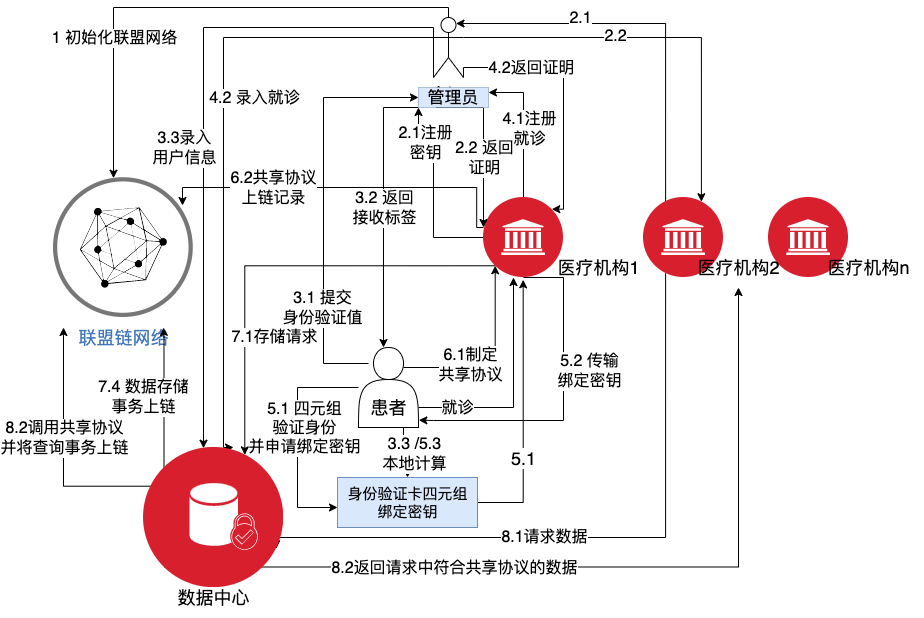

The diagram above was exported from draw.io. Its source (the exported page's mxGraphModel, read from the mxfile embedded in the PNG):
<mxGraphModel dx="1815" dy="621" grid="1" gridSize="10" guides="1" tooltips="1" connect="1" arrows="1" fold="1" page="1" pageScale="1" pageWidth="827" pageHeight="1169" math="0" shadow="0">
  <root>
    <mxCell id="0" />
    <mxCell id="1" parent="0" />
    <mxCell id="klYL-8rj5-B8mC5DJoYO-67" style="edgeStyle=orthogonalEdgeStyle;rounded=0;orthogonalLoop=1;jettySize=auto;html=1;exitX=0.75;exitY=1;exitDx=0;exitDy=0;fontFamily=Helvetica;" parent="1" source="klYL-8rj5-B8mC5DJoYO-4" target="klYL-8rj5-B8mC5DJoYO-63" edge="1">
      <mxGeometry relative="1" as="geometry" />
    </mxCell>
    <mxCell id="klYL-8rj5-B8mC5DJoYO-68" value="3.3 /5.3 &lt;br style=&quot;font-size: 16px;&quot;&gt;本地计算" style="edgeLabel;html=1;align=center;verticalAlign=middle;resizable=0;points=[];fontFamily=Helvetica;fontSize=16;" parent="klYL-8rj5-B8mC5DJoYO-67" vertex="1" connectable="0">
      <mxGeometry x="-0.288" relative="1" as="geometry">
        <mxPoint x="10" y="7" as="offset" />
      </mxGeometry>
    </mxCell>
    <mxCell id="klYL-8rj5-B8mC5DJoYO-74" style="edgeStyle=orthogonalEdgeStyle;rounded=0;orthogonalLoop=1;jettySize=auto;html=1;exitX=0.25;exitY=0.2;exitDx=0;exitDy=0;exitPerimeter=0;fontFamily=Helvetica;entryX=0;entryY=0.5;entryDx=0;entryDy=0;fontSize=14;" parent="1" edge="1">
      <mxGeometry relative="1" as="geometry">
        <mxPoint x="355" y="100" as="targetPoint" />
        <mxPoint x="305" y="366" as="sourcePoint" />
        <Array as="points">
          <mxPoint x="260" y="366" />
          <mxPoint x="260" y="100" />
        </Array>
      </mxGeometry>
    </mxCell>
    <mxCell id="klYL-8rj5-B8mC5DJoYO-75" value="3.1 提交&lt;br&gt;身份验证值" style="edgeLabel;html=1;align=center;verticalAlign=middle;resizable=0;points=[];fontFamily=Helvetica;fontSize=16;" parent="klYL-8rj5-B8mC5DJoYO-74" vertex="1" connectable="0">
      <mxGeometry x="-0.562" y="2" relative="1" as="geometry">
        <mxPoint y="-12" as="offset" />
      </mxGeometry>
    </mxCell>
    <mxCell id="klYL-8rj5-B8mC5DJoYO-85" style="edgeStyle=orthogonalEdgeStyle;rounded=0;orthogonalLoop=1;jettySize=auto;html=1;exitX=1;exitY=0.75;exitDx=0;exitDy=0;fontFamily=Helvetica;entryX=0.375;entryY=1;entryDx=0;entryDy=0;entryPerimeter=0;" parent="1" source="klYL-8rj5-B8mC5DJoYO-4" edge="1" target="klYL-8rj5-B8mC5DJoYO-21">
      <mxGeometry relative="1" as="geometry">
        <mxPoint x="450" y="300" as="targetPoint" />
        <Array as="points">
          <mxPoint x="450" y="410" />
        </Array>
      </mxGeometry>
    </mxCell>
    <mxCell id="klYL-8rj5-B8mC5DJoYO-86" value="就诊" style="edgeLabel;html=1;align=center;verticalAlign=middle;resizable=0;points=[];fontFamily=Helvetica;fontSize=16;" parent="klYL-8rj5-B8mC5DJoYO-85" vertex="1" connectable="0">
      <mxGeometry x="-0.1897" y="-4" relative="1" as="geometry">
        <mxPoint x="-53" y="-4" as="offset" />
      </mxGeometry>
    </mxCell>
    <mxCell id="klYL-8rj5-B8mC5DJoYO-94" style="edgeStyle=orthogonalEdgeStyle;rounded=0;orthogonalLoop=1;jettySize=auto;html=1;exitX=0.1;exitY=0.5;exitDx=0;exitDy=0;exitPerimeter=0;fontFamily=Helvetica;" parent="1" edge="1">
      <mxGeometry relative="1" as="geometry">
        <mxPoint x="274" y="510" as="targetPoint" />
        <Array as="points">
          <mxPoint x="234" y="390" />
          <mxPoint x="234" y="510" />
        </Array>
        <mxPoint x="295" y="390" as="sourcePoint" />
      </mxGeometry>
    </mxCell>
    <mxCell id="klYL-8rj5-B8mC5DJoYO-95" value="5.1 四元组&lt;br&gt;验证身份&lt;br style=&quot;font-size: 16px;&quot;&gt;并申请绑定密钥" style="edgeLabel;html=1;align=center;verticalAlign=middle;resizable=0;points=[];fontFamily=Helvetica;fontSize=16;" parent="klYL-8rj5-B8mC5DJoYO-94" vertex="1" connectable="0">
      <mxGeometry x="-0.1276" y="-2" relative="1" as="geometry">
        <mxPoint x="8" y="5" as="offset" />
      </mxGeometry>
    </mxCell>
    <mxCell id="klYL-8rj5-B8mC5DJoYO-104" style="edgeStyle=orthogonalEdgeStyle;rounded=0;orthogonalLoop=1;jettySize=auto;html=1;exitX=0.75;exitY=0.25;exitDx=0;exitDy=0;exitPerimeter=0;entryX=0;entryY=1;entryDx=0;entryDy=0;fontFamily=Helvetica;" parent="1" source="klYL-8rj5-B8mC5DJoYO-4" target="klYL-8rj5-B8mC5DJoYO-21" edge="1">
      <mxGeometry relative="1" as="geometry" />
    </mxCell>
    <mxCell id="klYL-8rj5-B8mC5DJoYO-105" value="&lt;font style=&quot;font-size: 16px;&quot;&gt;6.1制定&lt;br&gt;共享协议&lt;/font&gt;" style="edgeLabel;html=1;align=center;verticalAlign=middle;resizable=0;points=[];fontFamily=Helvetica;fontSize=13;" parent="klYL-8rj5-B8mC5DJoYO-104" vertex="1" connectable="0">
      <mxGeometry x="-0.3167" y="3" relative="1" as="geometry">
        <mxPoint as="offset" />
      </mxGeometry>
    </mxCell>
    <mxCell id="klYL-8rj5-B8mC5DJoYO-4" value="" style="shape=actor;whiteSpace=wrap;html=1;fontFamily=Helvetica;" parent="1" vertex="1">
      <mxGeometry x="295" y="350" width="60" height="80" as="geometry" />
    </mxCell>
    <object label="&lt;font style=&quot;vertical-align: inherit; font-size: 18px;&quot;&gt;&lt;font style=&quot;vertical-align: inherit; font-size: 18px;&quot;&gt;患者&lt;/font&gt;&lt;/font&gt;" 患者="" id="klYL-8rj5-B8mC5DJoYO-7">
      <mxCell style="text;html=1;resizable=0;autosize=1;align=center;verticalAlign=middle;points=[];fillColor=none;strokeColor=none;rounded=0;fontFamily=Helvetica;fontSize=18;" parent="1" vertex="1">
        <mxGeometry x="295" y="390" width="60" height="40" as="geometry" />
      </mxCell>
    </object>
    <mxCell id="klYL-8rj5-B8mC5DJoYO-20" value="&lt;font style=&quot;font-size: 18px;&quot;&gt;联盟链网络&lt;/font&gt;" style="aspect=fixed;perimeter=ellipsePerimeter;html=1;align=center;shadow=0;dashed=0;fontColor=#4277BB;labelBackgroundColor=#ffffff;fontSize=12;spacingTop=3;image;image=img/lib/ibm/blockchain/hyperledger_fabric.svg;fontFamily=Helvetica;" parent="1" vertex="1">
      <mxGeometry x="-10" y="180" width="140" height="140" as="geometry" />
    </mxCell>
    <mxCell id="klYL-8rj5-B8mC5DJoYO-79" style="edgeStyle=orthogonalEdgeStyle;rounded=0;orthogonalLoop=1;jettySize=auto;html=1;exitX=0;exitY=0.5;exitDx=0;exitDy=0;entryX=0;entryY=1;entryDx=0;entryDy=0;fontFamily=Helvetica;" parent="1" source="klYL-8rj5-B8mC5DJoYO-21" target="klYL-8rj5-B8mC5DJoYO-29" edge="1">
      <mxGeometry relative="1" as="geometry">
        <Array as="points">
          <mxPoint x="370" y="240" />
          <mxPoint x="370" y="130" />
          <mxPoint x="355" y="130" />
        </Array>
      </mxGeometry>
    </mxCell>
    <mxCell id="klYL-8rj5-B8mC5DJoYO-80" value="2.1注册&lt;br&gt;密钥" style="edgeLabel;html=1;align=center;verticalAlign=middle;resizable=0;points=[];fontFamily=Helvetica;fontSize=16;" parent="klYL-8rj5-B8mC5DJoYO-79" vertex="1" connectable="0">
      <mxGeometry x="0.5733" y="2" relative="1" as="geometry">
        <mxPoint x="-7" y="8" as="offset" />
      </mxGeometry>
    </mxCell>
    <mxCell id="klYL-8rj5-B8mC5DJoYO-88" style="edgeStyle=orthogonalEdgeStyle;rounded=0;orthogonalLoop=1;jettySize=auto;html=1;exitX=0.5;exitY=0;exitDx=0;exitDy=0;entryX=1;entryY=0.25;entryDx=0;entryDy=0;fontFamily=Helvetica;" parent="1" source="klYL-8rj5-B8mC5DJoYO-21" target="klYL-8rj5-B8mC5DJoYO-29" edge="1">
      <mxGeometry relative="1" as="geometry" />
    </mxCell>
    <mxCell id="klYL-8rj5-B8mC5DJoYO-89" value="4.1注册&lt;br&gt;就诊" style="edgeLabel;html=1;align=center;verticalAlign=middle;resizable=0;points=[];fontFamily=Helvetica;fontSize=16;" parent="klYL-8rj5-B8mC5DJoYO-88" vertex="1" connectable="0">
      <mxGeometry x="-0.02" relative="1" as="geometry">
        <mxPoint x="5" as="offset" />
      </mxGeometry>
    </mxCell>
    <mxCell id="klYL-8rj5-B8mC5DJoYO-100" style="edgeStyle=orthogonalEdgeStyle;rounded=0;orthogonalLoop=1;jettySize=auto;html=1;exitX=0.5;exitY=1;exitDx=0;exitDy=0;fontFamily=Helvetica;entryX=1.006;entryY=0.817;entryDx=0;entryDy=0;entryPerimeter=0;" parent="1" source="klYL-8rj5-B8mC5DJoYO-21" target="klYL-8rj5-B8mC5DJoYO-7" edge="1">
      <mxGeometry relative="1" as="geometry">
        <Array as="points">
          <mxPoint x="500" y="280" />
          <mxPoint x="500" y="423" />
          <mxPoint x="370" y="423" />
        </Array>
        <mxPoint x="354" y="400" as="targetPoint" />
      </mxGeometry>
    </mxCell>
    <mxCell id="klYL-8rj5-B8mC5DJoYO-102" value="5.2 传输&lt;br&gt;绑定密钥" style="edgeLabel;html=1;align=center;verticalAlign=middle;resizable=0;points=[];fontFamily=Helvetica;fontSize=16;" parent="klYL-8rj5-B8mC5DJoYO-100" vertex="1" connectable="0">
      <mxGeometry x="0.6544" relative="1" as="geometry">
        <mxPoint x="113" y="-50" as="offset" />
      </mxGeometry>
    </mxCell>
    <mxCell id="klYL-8rj5-B8mC5DJoYO-111" style="edgeStyle=orthogonalEdgeStyle;rounded=0;orthogonalLoop=1;jettySize=auto;html=1;fontFamily=Helvetica;" parent="1" edge="1">
      <mxGeometry relative="1" as="geometry">
        <mxPoint x="119" y="208" as="targetPoint" />
        <Array as="points">
          <mxPoint x="413.22" y="190" />
          <mxPoint x="119.22" y="190" />
        </Array>
        <mxPoint x="420" y="230" as="sourcePoint" />
      </mxGeometry>
    </mxCell>
    <mxCell id="klYL-8rj5-B8mC5DJoYO-112" value="6.2共享协议&lt;br&gt;上链记录" style="edgeLabel;html=1;align=center;verticalAlign=middle;resizable=0;points=[];fontFamily=Helvetica;fontSize=16;" parent="klYL-8rj5-B8mC5DJoYO-111" vertex="1" connectable="0">
      <mxGeometry x="0.5894" y="1" relative="1" as="geometry">
        <mxPoint x="34" y="-1" as="offset" />
      </mxGeometry>
    </mxCell>
    <mxCell id="klYL-8rj5-B8mC5DJoYO-113" style="edgeStyle=orthogonalEdgeStyle;rounded=0;orthogonalLoop=1;jettySize=auto;html=1;exitX=0;exitY=1;exitDx=0;exitDy=0;entryX=0.75;entryY=0;entryDx=0;entryDy=0;fontFamily=Helvetica;" parent="1" source="klYL-8rj5-B8mC5DJoYO-21" target="klYL-8rj5-B8mC5DJoYO-70" edge="1">
      <mxGeometry relative="1" as="geometry" />
    </mxCell>
    <mxCell id="klYL-8rj5-B8mC5DJoYO-114" value="7.1存储请求" style="edgeLabel;html=1;align=center;verticalAlign=middle;resizable=0;points=[];fontFamily=Helvetica;fontSize=16;" parent="klYL-8rj5-B8mC5DJoYO-113" vertex="1" connectable="0">
      <mxGeometry x="0.7073" relative="1" as="geometry">
        <mxPoint x="29" y="-53" as="offset" />
      </mxGeometry>
    </mxCell>
    <mxCell id="klYL-8rj5-B8mC5DJoYO-21" value="" style="aspect=fixed;perimeter=ellipsePerimeter;html=1;align=center;shadow=0;dashed=0;fontColor=#4277BB;labelBackgroundColor=#ffffff;fontSize=12;spacingTop=3;image;image=img/lib/ibm/security/governance_risk_compliance.svg;fontFamily=Helvetica;" parent="1" vertex="1">
      <mxGeometry x="420" y="200" width="80" height="80" as="geometry" />
    </mxCell>
    <mxCell id="klYL-8rj5-B8mC5DJoYO-22" value="" style="aspect=fixed;perimeter=ellipsePerimeter;html=1;align=center;shadow=0;dashed=0;fontColor=#4277BB;labelBackgroundColor=#ffffff;fontSize=12;spacingTop=3;image;image=img/lib/ibm/security/governance_risk_compliance.svg;fontFamily=Helvetica;" parent="1" vertex="1">
      <mxGeometry x="705" y="200" width="80" height="80" as="geometry" />
    </mxCell>
    <mxCell id="klYL-8rj5-B8mC5DJoYO-125" style="edgeStyle=orthogonalEdgeStyle;rounded=0;orthogonalLoop=1;jettySize=auto;html=1;exitX=0.25;exitY=0;exitDx=0;exitDy=0;entryX=0.75;entryY=0.1;entryDx=0;entryDy=0;entryPerimeter=0;fontFamily=Helvetica;" parent="1" source="klYL-8rj5-B8mC5DJoYO-23" target="klYL-8rj5-B8mC5DJoYO-24" edge="1">
      <mxGeometry relative="1" as="geometry">
        <Array as="points">
          <mxPoint x="602" y="26" />
        </Array>
      </mxGeometry>
    </mxCell>
    <mxCell id="klYL-8rj5-B8mC5DJoYO-126" value="2.1" style="edgeLabel;html=1;align=center;verticalAlign=middle;resizable=0;points=[];fontFamily=Helvetica;fontSize=16;" parent="klYL-8rj5-B8mC5DJoYO-125" vertex="1" connectable="0">
      <mxGeometry x="0.361" y="2" relative="1" as="geometry">
        <mxPoint y="-8" as="offset" />
      </mxGeometry>
    </mxCell>
    <mxCell id="klYL-8rj5-B8mC5DJoYO-129" style="edgeStyle=orthogonalEdgeStyle;rounded=0;orthogonalLoop=1;jettySize=auto;html=1;exitX=0.25;exitY=1;exitDx=0;exitDy=0;entryX=1;entryY=0.75;entryDx=0;entryDy=0;fontFamily=Helvetica;" parent="1" source="klYL-8rj5-B8mC5DJoYO-23" target="klYL-8rj5-B8mC5DJoYO-70" edge="1">
      <mxGeometry relative="1" as="geometry">
        <Array as="points">
          <mxPoint x="602" y="540" />
          <mxPoint x="213" y="540" />
        </Array>
      </mxGeometry>
    </mxCell>
    <mxCell id="klYL-8rj5-B8mC5DJoYO-130" value="&lt;font style=&quot;font-size: 16px;&quot;&gt;8.1请求数据&lt;/font&gt;" style="edgeLabel;html=1;align=center;verticalAlign=middle;resizable=0;points=[];fontFamily=Helvetica;" parent="klYL-8rj5-B8mC5DJoYO-129" vertex="1" connectable="0">
      <mxGeometry x="0.5544" y="-1" relative="1" as="geometry">
        <mxPoint x="131" as="offset" />
      </mxGeometry>
    </mxCell>
    <mxCell id="klYL-8rj5-B8mC5DJoYO-23" value="" style="aspect=fixed;perimeter=ellipsePerimeter;html=1;align=center;shadow=0;dashed=0;fontColor=#4277BB;labelBackgroundColor=#ffffff;fontSize=12;spacingTop=3;image;image=img/lib/ibm/security/governance_risk_compliance.svg;fontFamily=Helvetica;" parent="1" vertex="1">
      <mxGeometry x="580" y="200" width="80" height="80" as="geometry" />
    </mxCell>
    <mxCell id="klYL-8rj5-B8mC5DJoYO-25" value="" style="edgeStyle=orthogonalEdgeStyle;rounded=0;orthogonalLoop=1;jettySize=auto;html=1;fontFamily=Helvetica;" parent="1" source="klYL-8rj5-B8mC5DJoYO-24" target="klYL-8rj5-B8mC5DJoYO-20" edge="1">
      <mxGeometry relative="1" as="geometry">
        <Array as="points">
          <mxPoint x="385" y="10" />
          <mxPoint x="50" y="10" />
        </Array>
      </mxGeometry>
    </mxCell>
    <mxCell id="klYL-8rj5-B8mC5DJoYO-30" value="1 初始化联盟网络" style="edgeLabel;html=1;align=center;verticalAlign=middle;resizable=0;points=[];fontFamily=Helvetica;fontSize=16;" parent="klYL-8rj5-B8mC5DJoYO-25" vertex="1" connectable="0">
      <mxGeometry x="-0.3909" y="2" relative="1" as="geometry">
        <mxPoint x="-188" y="28" as="offset" />
      </mxGeometry>
    </mxCell>
    <mxCell id="klYL-8rj5-B8mC5DJoYO-69" style="edgeStyle=orthogonalEdgeStyle;rounded=0;orthogonalLoop=1;jettySize=auto;html=1;exitX=0;exitY=1;exitDx=0;exitDy=0;exitPerimeter=0;fontFamily=Helvetica;" parent="1" source="klYL-8rj5-B8mC5DJoYO-24" target="klYL-8rj5-B8mC5DJoYO-70" edge="1">
      <mxGeometry relative="1" as="geometry">
        <mxPoint x="160" y="440" as="targetPoint" />
        <Array as="points">
          <mxPoint x="370" y="30" />
          <mxPoint x="140" y="30" />
        </Array>
      </mxGeometry>
    </mxCell>
    <mxCell id="klYL-8rj5-B8mC5DJoYO-78" value="3.3录入&lt;br&gt;用户信息" style="edgeLabel;html=1;align=center;verticalAlign=middle;resizable=0;points=[];fontFamily=Helvetica;fontSize=16;" parent="klYL-8rj5-B8mC5DJoYO-69" vertex="1" connectable="0">
      <mxGeometry x="0.7249" y="-1" relative="1" as="geometry">
        <mxPoint x="-19" y="-204" as="offset" />
      </mxGeometry>
    </mxCell>
    <mxCell id="klYL-8rj5-B8mC5DJoYO-90" style="edgeStyle=orthogonalEdgeStyle;rounded=0;orthogonalLoop=1;jettySize=auto;html=1;exitX=1;exitY=1;exitDx=0;exitDy=0;exitPerimeter=0;entryX=1;entryY=0;entryDx=0;entryDy=0;fontFamily=Helvetica;" parent="1" source="klYL-8rj5-B8mC5DJoYO-24" target="klYL-8rj5-B8mC5DJoYO-21" edge="1">
      <mxGeometry relative="1" as="geometry">
        <Array as="points">
          <mxPoint x="400" y="70" />
          <mxPoint x="500" y="70" />
          <mxPoint x="500" y="212" />
        </Array>
      </mxGeometry>
    </mxCell>
    <mxCell id="klYL-8rj5-B8mC5DJoYO-91" value="4.2返回证明" style="edgeLabel;html=1;align=center;verticalAlign=middle;resizable=0;points=[];fontFamily=Helvetica;fontSize=16;" parent="klYL-8rj5-B8mC5DJoYO-90" vertex="1" connectable="0">
      <mxGeometry x="-0.425" relative="1" as="geometry">
        <mxPoint x="1" as="offset" />
      </mxGeometry>
    </mxCell>
    <mxCell id="klYL-8rj5-B8mC5DJoYO-92" style="edgeStyle=orthogonalEdgeStyle;rounded=0;orthogonalLoop=1;jettySize=auto;html=1;exitX=0;exitY=0.3333333333333333;exitDx=0;exitDy=0;exitPerimeter=0;entryX=0.643;entryY=0;entryDx=0;entryDy=0;entryPerimeter=0;fontFamily=Helvetica;" parent="1" source="klYL-8rj5-B8mC5DJoYO-24" target="klYL-8rj5-B8mC5DJoYO-70" edge="1">
      <mxGeometry relative="1" as="geometry">
        <Array as="points">
          <mxPoint x="160" y="40" />
          <mxPoint x="160" y="450" />
        </Array>
      </mxGeometry>
    </mxCell>
    <mxCell id="klYL-8rj5-B8mC5DJoYO-93" value="4.2 录入就诊" style="edgeLabel;html=1;align=center;verticalAlign=middle;resizable=0;points=[];fontFamily=Helvetica;fontSize=16;" parent="klYL-8rj5-B8mC5DJoYO-92" vertex="1" connectable="0">
      <mxGeometry x="-0.1478" relative="1" as="geometry">
        <mxPoint x="30" y="2" as="offset" />
      </mxGeometry>
    </mxCell>
    <mxCell id="klYL-8rj5-B8mC5DJoYO-127" style="edgeStyle=orthogonalEdgeStyle;rounded=0;orthogonalLoop=1;jettySize=auto;html=1;exitX=1;exitY=0.3333333333333333;exitDx=0;exitDy=0;exitPerimeter=0;fontFamily=Helvetica;entryX=0.75;entryY=0;entryDx=0;entryDy=0;" parent="1" source="klYL-8rj5-B8mC5DJoYO-24" target="klYL-8rj5-B8mC5DJoYO-23" edge="1">
      <mxGeometry relative="1" as="geometry">
        <mxPoint x="640" y="40" as="targetPoint" />
      </mxGeometry>
    </mxCell>
    <mxCell id="klYL-8rj5-B8mC5DJoYO-128" value="2.2" style="edgeLabel;html=1;align=center;verticalAlign=middle;resizable=0;points=[];fontFamily=Helvetica;fontSize=16;" parent="klYL-8rj5-B8mC5DJoYO-127" vertex="1" connectable="0">
      <mxGeometry x="-0.247" y="2" relative="1" as="geometry">
        <mxPoint as="offset" />
      </mxGeometry>
    </mxCell>
    <mxCell id="klYL-8rj5-B8mC5DJoYO-24" value="Actor" style="shape=umlActor;verticalLabelPosition=bottom;verticalAlign=top;html=1;outlineConnect=0;fontFamily=Helvetica;" parent="1" vertex="1">
      <mxGeometry x="370" y="20" width="30" height="60" as="geometry" />
    </mxCell>
    <mxCell id="klYL-8rj5-B8mC5DJoYO-53" style="edgeStyle=orthogonalEdgeStyle;rounded=0;orthogonalLoop=1;jettySize=auto;html=1;exitX=0.25;exitY=1;exitDx=0;exitDy=0;entryX=0;entryY=0.375;entryDx=0;entryDy=0;entryPerimeter=0;fontFamily=Helvetica;" parent="1" source="klYL-8rj5-B8mC5DJoYO-29" target="klYL-8rj5-B8mC5DJoYO-21" edge="1">
      <mxGeometry relative="1" as="geometry">
        <Array as="points">
          <mxPoint x="420" y="110" />
        </Array>
      </mxGeometry>
    </mxCell>
    <mxCell id="klYL-8rj5-B8mC5DJoYO-54" value="2.2 返回&lt;br&gt;证明" style="edgeLabel;html=1;align=center;verticalAlign=middle;resizable=0;points=[];fontFamily=Helvetica;fontSize=16;" parent="klYL-8rj5-B8mC5DJoYO-53" vertex="1" connectable="0">
      <mxGeometry x="-0.0348" y="1" relative="1" as="geometry">
        <mxPoint x="-1" y="17" as="offset" />
      </mxGeometry>
    </mxCell>
    <mxCell id="klYL-8rj5-B8mC5DJoYO-76" style="edgeStyle=orthogonalEdgeStyle;rounded=0;orthogonalLoop=1;jettySize=auto;html=1;exitX=0;exitY=1;exitDx=0;exitDy=0;fontFamily=Helvetica;" parent="1" source="klYL-8rj5-B8mC5DJoYO-29" target="klYL-8rj5-B8mC5DJoYO-4" edge="1">
      <mxGeometry relative="1" as="geometry">
        <Array as="points">
          <mxPoint x="320" y="110" />
        </Array>
      </mxGeometry>
    </mxCell>
    <mxCell id="klYL-8rj5-B8mC5DJoYO-77" value="3.2 返回&lt;br&gt;接收标签" style="edgeLabel;html=1;align=center;verticalAlign=middle;resizable=0;points=[];fontFamily=Helvetica;fontSize=16;" parent="klYL-8rj5-B8mC5DJoYO-76" vertex="1" connectable="0">
      <mxGeometry x="0.3862" y="1" relative="1" as="geometry">
        <mxPoint x="-1" y="-56" as="offset" />
      </mxGeometry>
    </mxCell>
    <mxCell id="klYL-8rj5-B8mC5DJoYO-29" value="&lt;font style=&quot;font-size: 17px;&quot;&gt;管理员&lt;/font&gt;" style="whiteSpace=wrap;html=1;fontFamily=Helvetica;dashed=1;dashPattern=1 1;fillColor=#dae8fc;strokeColor=#6c8ebf;" parent="1" vertex="1">
      <mxGeometry x="355" y="90" width="70" height="20" as="geometry" />
    </mxCell>
    <mxCell id="klYL-8rj5-B8mC5DJoYO-37" value="医疗机构1" style="text;html=1;align=center;verticalAlign=middle;resizable=0;points=[];autosize=1;strokeColor=none;fillColor=none;fontFamily=Helvetica;fontSize=18;" parent="1" vertex="1">
      <mxGeometry x="480" y="250" width="110" height="40" as="geometry" />
    </mxCell>
    <mxCell id="klYL-8rj5-B8mC5DJoYO-38" value="医疗机构2" style="text;html=1;align=center;verticalAlign=middle;resizable=0;points=[];autosize=1;strokeColor=none;fillColor=none;fontFamily=Helvetica;fontSize=18;" parent="1" vertex="1">
      <mxGeometry x="620" y="250" width="110" height="40" as="geometry" />
    </mxCell>
    <mxCell id="klYL-8rj5-B8mC5DJoYO-39" value="医疗机构n" style="text;html=1;align=center;verticalAlign=middle;resizable=0;points=[];autosize=1;strokeColor=none;fillColor=none;fontFamily=Helvetica;fontSize=18;" parent="1" vertex="1">
      <mxGeometry x="750" y="250" width="110" height="40" as="geometry" />
    </mxCell>
    <mxCell id="klYL-8rj5-B8mC5DJoYO-96" style="edgeStyle=orthogonalEdgeStyle;rounded=0;orthogonalLoop=1;jettySize=auto;html=1;exitX=1;exitY=0.5;exitDx=0;exitDy=0;fontFamily=Helvetica;entryX=0.496;entryY=1.029;entryDx=0;entryDy=0;entryPerimeter=0;" parent="1" source="klYL-8rj5-B8mC5DJoYO-63" target="klYL-8rj5-B8mC5DJoYO-21" edge="1">
      <mxGeometry relative="1" as="geometry">
        <mxPoint x="470" y="310" as="targetPoint" />
        <Array as="points">
          <mxPoint x="460" y="505" />
        </Array>
        <mxPoint x="325" y="510" as="sourcePoint" />
      </mxGeometry>
    </mxCell>
    <mxCell id="klYL-8rj5-B8mC5DJoYO-99" value="5.1" style="edgeLabel;html=1;align=center;verticalAlign=middle;resizable=0;points=[];fontFamily=Helvetica;fontSize=18;" parent="klYL-8rj5-B8mC5DJoYO-96" vertex="1" connectable="0">
      <mxGeometry x="0.0155" y="-1" relative="1" as="geometry">
        <mxPoint x="-1" y="46" as="offset" />
      </mxGeometry>
    </mxCell>
    <mxCell id="klYL-8rj5-B8mC5DJoYO-115" style="edgeStyle=orthogonalEdgeStyle;rounded=0;orthogonalLoop=1;jettySize=auto;html=1;exitX=0;exitY=0;exitDx=0;exitDy=0;fontFamily=Helvetica;" parent="1" source="klYL-8rj5-B8mC5DJoYO-70" edge="1">
      <mxGeometry relative="1" as="geometry">
        <mxPoint x="100" y="330" as="targetPoint" />
        <Array as="points">
          <mxPoint x="101" y="340" />
          <mxPoint x="100" y="340" />
        </Array>
      </mxGeometry>
    </mxCell>
    <mxCell id="klYL-8rj5-B8mC5DJoYO-116" value="&lt;font style=&quot;font-size: 16px;&quot;&gt;7.4 数据存储&lt;br&gt;事务上链&lt;/font&gt;" style="edgeLabel;html=1;align=center;verticalAlign=middle;resizable=0;points=[];fontFamily=Helvetica;" parent="klYL-8rj5-B8mC5DJoYO-115" vertex="1" connectable="0">
      <mxGeometry x="-0.2772" y="1" relative="1" as="geometry">
        <mxPoint x="-20" y="-20" as="offset" />
      </mxGeometry>
    </mxCell>
    <mxCell id="klYL-8rj5-B8mC5DJoYO-131" style="edgeStyle=orthogonalEdgeStyle;rounded=0;orthogonalLoop=1;jettySize=auto;html=1;exitX=0;exitY=0.25;exitDx=0;exitDy=0;fontFamily=Helvetica;" parent="1" source="klYL-8rj5-B8mC5DJoYO-70" edge="1">
      <mxGeometry relative="1" as="geometry">
        <mxPoint y="330" as="targetPoint" />
        <Array as="points">
          <mxPoint y="489" />
        </Array>
      </mxGeometry>
    </mxCell>
    <mxCell id="klYL-8rj5-B8mC5DJoYO-132" value="8.2调用共享协议&lt;br&gt;并将查询事务上链" style="edgeLabel;html=1;align=center;verticalAlign=middle;resizable=0;points=[];fontFamily=Helvetica;fontSize=16;" parent="klYL-8rj5-B8mC5DJoYO-131" vertex="1" connectable="0">
      <mxGeometry x="0.102" relative="1" as="geometry">
        <mxPoint as="offset" />
      </mxGeometry>
    </mxCell>
    <mxCell id="klYL-8rj5-B8mC5DJoYO-133" style="edgeStyle=orthogonalEdgeStyle;rounded=0;orthogonalLoop=1;jettySize=auto;html=1;exitX=0;exitY=1;exitDx=0;exitDy=0;fontFamily=Helvetica;" parent="1" source="klYL-8rj5-B8mC5DJoYO-70" target="klYL-8rj5-B8mC5DJoYO-38" edge="1">
      <mxGeometry relative="1" as="geometry">
        <Array as="points">
          <mxPoint x="675" y="570" />
        </Array>
      </mxGeometry>
    </mxCell>
    <mxCell id="klYL-8rj5-B8mC5DJoYO-134" value="&lt;font style=&quot;font-size: 16px;&quot;&gt;8.2返回请求中符合共享协议的数据&lt;/font&gt;" style="edgeLabel;html=1;align=center;verticalAlign=middle;resizable=0;points=[];fontFamily=Helvetica;" parent="klYL-8rj5-B8mC5DJoYO-133" vertex="1" connectable="0">
      <mxGeometry x="-0.2677" y="3" relative="1" as="geometry">
        <mxPoint x="-23" y="4" as="offset" />
      </mxGeometry>
    </mxCell>
    <mxCell id="klYL-8rj5-B8mC5DJoYO-70" value="" style="aspect=fixed;perimeter=ellipsePerimeter;html=1;align=center;shadow=0;dashed=0;fontColor=#4277BB;labelBackgroundColor=#ffffff;fontSize=12;spacingTop=3;image;image=img/lib/ibm/security/data_security.svg;dashPattern=1 1;fontFamily=Helvetica;" parent="1" vertex="1">
      <mxGeometry x="80" y="450" width="140" height="140" as="geometry" />
    </mxCell>
    <mxCell id="klYL-8rj5-B8mC5DJoYO-71" value="数据中心" style="text;html=1;align=center;verticalAlign=middle;resizable=0;points=[];autosize=1;strokeColor=none;fillColor=none;fontFamily=Helvetica;fontSize=18;" parent="1" vertex="1">
      <mxGeometry x="100" y="580" width="100" height="40" as="geometry" />
    </mxCell>
    <mxCell id="klYL-8rj5-B8mC5DJoYO-63" value="&lt;font style=&quot;font-size: 15px;&quot;&gt;身份验证卡四元组&lt;br&gt;绑定密钥&lt;/font&gt;" style="text;html=1;align=center;verticalAlign=middle;resizable=0;points=[];autosize=1;strokeColor=#6c8ebf;fillColor=#dae8fc;fontFamily=Helvetica;" parent="1" vertex="1">
      <mxGeometry x="274" y="480" width="140" height="50" as="geometry" />
    </mxCell>
  </root>
</mxGraphModel>